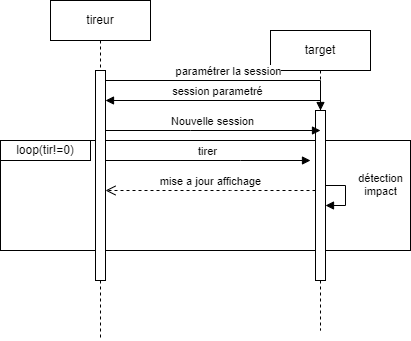

The diagram above was exported from draw.io. Its source (the exported page's mxGraphModel, read from the mxfile embedded in the PNG):
<mxGraphModel dx="1434" dy="772" grid="1" gridSize="10" guides="1" tooltips="1" connect="1" arrows="1" fold="1" page="1" pageScale="1" pageWidth="850" pageHeight="1100" math="0" shadow="0">
  <root>
    <mxCell id="0" />
    <mxCell id="1" parent="0" />
    <mxCell id="W5GYz1XJ0cwjFJMF1AFR-10" value="" style="rounded=0;whiteSpace=wrap;html=1;" parent="1" vertex="1">
      <mxGeometry x="210" y="220" width="410" height="110" as="geometry" />
    </mxCell>
    <mxCell id="aM9ryv3xv72pqoxQDRHE-1" value="tireur" style="shape=umlLifeline;perimeter=lifelinePerimeter;whiteSpace=wrap;html=1;container=0;dropTarget=0;collapsible=0;recursiveResize=0;outlineConnect=0;portConstraint=eastwest;newEdgeStyle={&quot;edgeStyle&quot;:&quot;elbowEdgeStyle&quot;,&quot;elbow&quot;:&quot;vertical&quot;,&quot;curved&quot;:0,&quot;rounded&quot;:0};" parent="1" vertex="1">
      <mxGeometry x="260" y="80" width="100" height="340" as="geometry" />
    </mxCell>
    <mxCell id="aM9ryv3xv72pqoxQDRHE-2" value="" style="html=1;points=[];perimeter=orthogonalPerimeter;outlineConnect=0;targetShapes=umlLifeline;portConstraint=eastwest;newEdgeStyle={&quot;edgeStyle&quot;:&quot;elbowEdgeStyle&quot;,&quot;elbow&quot;:&quot;vertical&quot;,&quot;curved&quot;:0,&quot;rounded&quot;:0};" parent="aM9ryv3xv72pqoxQDRHE-1" vertex="1">
      <mxGeometry x="45" y="70" width="10" height="210" as="geometry" />
    </mxCell>
    <mxCell id="aM9ryv3xv72pqoxQDRHE-5" value="target" style="shape=umlLifeline;perimeter=lifelinePerimeter;whiteSpace=wrap;html=1;container=0;dropTarget=0;collapsible=0;recursiveResize=0;outlineConnect=0;portConstraint=eastwest;newEdgeStyle={&quot;edgeStyle&quot;:&quot;elbowEdgeStyle&quot;,&quot;elbow&quot;:&quot;vertical&quot;,&quot;curved&quot;:0,&quot;rounded&quot;:0};" parent="1" vertex="1">
      <mxGeometry x="480" y="110" width="100" height="300" as="geometry" />
    </mxCell>
    <mxCell id="aM9ryv3xv72pqoxQDRHE-6" value="" style="html=1;points=[];perimeter=orthogonalPerimeter;outlineConnect=0;targetShapes=umlLifeline;portConstraint=eastwest;newEdgeStyle={&quot;edgeStyle&quot;:&quot;elbowEdgeStyle&quot;,&quot;elbow&quot;:&quot;vertical&quot;,&quot;curved&quot;:0,&quot;rounded&quot;:0};" parent="aM9ryv3xv72pqoxQDRHE-5" vertex="1">
      <mxGeometry x="45" y="80" width="10" height="170" as="geometry" />
    </mxCell>
    <mxCell id="W5GYz1XJ0cwjFJMF1AFR-9" value="détection&lt;br&gt;impact" style="html=1;verticalAlign=bottom;endArrow=block;edgeStyle=elbowEdgeStyle;rounded=0;" parent="aM9ryv3xv72pqoxQDRHE-5" source="aM9ryv3xv72pqoxQDRHE-6" target="aM9ryv3xv72pqoxQDRHE-6" edge="1">
      <mxGeometry x="0.1667" y="35" relative="1" as="geometry">
        <mxPoint x="60" y="120" as="sourcePoint" />
        <Array as="points" />
        <mxPoint x="170" y="110" as="targetPoint" />
        <mxPoint as="offset" />
      </mxGeometry>
    </mxCell>
    <mxCell id="aM9ryv3xv72pqoxQDRHE-7" value="paramétrer la session" style="html=1;verticalAlign=bottom;endArrow=block;edgeStyle=elbowEdgeStyle;elbow=vertical;curved=0;rounded=0;" parent="1" source="aM9ryv3xv72pqoxQDRHE-2" target="aM9ryv3xv72pqoxQDRHE-6" edge="1">
      <mxGeometry relative="1" as="geometry">
        <mxPoint x="415" y="170" as="sourcePoint" />
        <Array as="points">
          <mxPoint x="400" y="160" />
        </Array>
      </mxGeometry>
    </mxCell>
    <mxCell id="aM9ryv3xv72pqoxQDRHE-8" value="mise a jour affichage" style="html=1;verticalAlign=bottom;endArrow=open;dashed=1;endSize=8;edgeStyle=elbowEdgeStyle;elbow=vertical;curved=0;rounded=0;" parent="1" source="aM9ryv3xv72pqoxQDRHE-6" target="aM9ryv3xv72pqoxQDRHE-2" edge="1">
      <mxGeometry relative="1" as="geometry">
        <mxPoint x="415" y="245" as="targetPoint" />
        <Array as="points">
          <mxPoint x="440" y="270" />
          <mxPoint x="410" y="320" />
        </Array>
      </mxGeometry>
    </mxCell>
    <mxCell id="aM9ryv3xv72pqoxQDRHE-9" value="session parametré" style="html=1;verticalAlign=bottom;endArrow=block;edgeStyle=elbowEdgeStyle;elbow=vertical;curved=0;rounded=0;" parent="1" source="aM9ryv3xv72pqoxQDRHE-6" target="aM9ryv3xv72pqoxQDRHE-2" edge="1">
      <mxGeometry relative="1" as="geometry">
        <mxPoint x="490" y="180" as="sourcePoint" />
        <Array as="points">
          <mxPoint x="425" y="180" />
          <mxPoint x="415" y="190" />
        </Array>
        <mxPoint x="320" y="190" as="targetPoint" />
      </mxGeometry>
    </mxCell>
    <mxCell id="W5GYz1XJ0cwjFJMF1AFR-1" value="Nouvelle session" style="html=1;verticalAlign=bottom;endArrow=block;edgeStyle=elbowEdgeStyle;elbow=vertical;curved=0;rounded=0;" parent="1" source="aM9ryv3xv72pqoxQDRHE-2" edge="1">
      <mxGeometry x="-0.0007" relative="1" as="geometry">
        <mxPoint x="320" y="200" as="sourcePoint" />
        <Array as="points">
          <mxPoint x="400" y="210" />
          <mxPoint x="395" y="200" />
        </Array>
        <mxPoint x="530" y="210" as="targetPoint" />
        <mxPoint as="offset" />
      </mxGeometry>
    </mxCell>
    <mxCell id="W5GYz1XJ0cwjFJMF1AFR-6" value="tirer" style="html=1;verticalAlign=bottom;endArrow=block;edgeStyle=elbowEdgeStyle;elbow=vertical;curved=0;rounded=0;" parent="1" source="aM9ryv3xv72pqoxQDRHE-2" edge="1">
      <mxGeometry x="-0.0007" relative="1" as="geometry">
        <mxPoint x="320" y="240" as="sourcePoint" />
        <Array as="points">
          <mxPoint x="450" y="240" />
          <mxPoint x="420" y="230" />
        </Array>
        <mxPoint x="520" y="240" as="targetPoint" />
        <mxPoint as="offset" />
      </mxGeometry>
    </mxCell>
    <mxCell id="W5GYz1XJ0cwjFJMF1AFR-12" value="loop(tir!=0)" style="rounded=0;whiteSpace=wrap;html=1;" parent="1" vertex="1">
      <mxGeometry x="210" y="220" width="90" height="20" as="geometry" />
    </mxCell>
  </root>
</mxGraphModel>